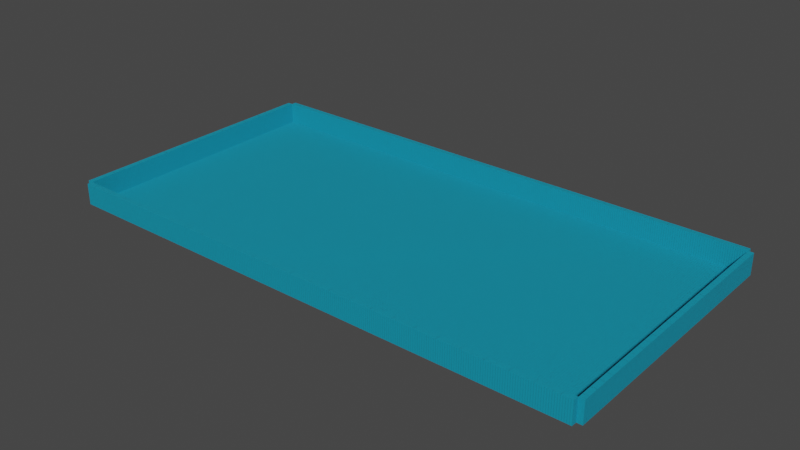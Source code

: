 # Source: 50x25x3_pool_2_.blend  (saved by Blender 3.3.6; exported with 4.5.12 LTS)
import bpy
from mathutils import Matrix  # noqa: F401  (used for matrix-valued properties, if any)

bpy.ops.wm.read_factory_settings(use_empty=True)
scene = bpy.context.scene
scene.name = 'Scene'

# ---- collections
col_collection = bpy.data.collections.new('Collection'); scene.collection.children.link(col_collection)

# ---- materials (node trees are filled in below, after node groups)
mat_tiles_one_color = bpy.data.materials.new('Tiles_one_color')
mat_tiles_one_color.use_transparent_shadow = False
mat_tiles_one_color_hwall = bpy.data.materials.new('Tiles_one_color_hwall')
mat_tiles_one_color_hwall.use_transparent_shadow = False
mat_tiles_one_color_wwall = bpy.data.materials.new('Tiles_one_color_wWall')
mat_tiles_one_color_wwall.use_transparent_shadow = False

# ---- material node trees
mat_tiles_one_color.use_nodes = True; mat_tiles_one_color.node_tree.nodes.clear()
_N = mat_tiles_one_color.node_tree.nodes; _L = mat_tiles_one_color.node_tree.links
n0 = _N.new('ShaderNodeOutputMaterial'); n0.name = 'Material Output'; n0.location = (300, 300)
n1 = _N.new('ShaderNodeBump'); n1.name = 'Bump'; n1.location = (-343, -15)
n1.inputs[1].default_value = 1.0
n1.inputs[2].default_value = 1.0
n2 = _N.new('ShaderNodeBsdfPrincipled'); n2.name = 'Principled BSDF'; n2.location = (-50, 339)
n2.distribution = 'GGX'
n2.subsurface_method = 'RANDOM_WALK_SKIN'
n2.inputs[2].default_value = 0.75
n2.inputs[3].default_value = 1.45
n2.inputs[27].default_value = (0.0, 0.0, 0.0, 1.0)
n2.inputs[28].default_value = 1.0
n3 = _N.new('ShaderNodeValToRGB'); n3.name = 'ColorRamp'; n3.location = (-676, -3)
while len(n3.color_ramp.elements) > 1: n3.color_ramp.elements.remove(n3.color_ramp.elements[-1])
n3.color_ramp.elements[0].position = 0.03182; n3.color_ramp.elements[0].color = (0.0, 0.0, 0.0, 1.0)
_e = n3.color_ramp.elements.new(0.2591); _e.color = (1.0, 1.0, 1.0, 1.0)
n4 = _N.new('ShaderNodeTexBrick'); n4.name = 'Brick Texture'; n4.location = (-887, 203)
n4.offset = 1.0
n4.inputs[1].default_value = (0.0, 0.3005, 0.4508, 1.0)
n4.inputs[2].default_value = (0.0, 0.3005, 0.4508, 1.0)
n4.inputs[4].default_value = 500.0
n4.inputs[5].default_value = 0.03
n4.inputs[8].default_value = 2.0
n4.inputs[9].default_value = 2.3
n5 = _N.new('ShaderNodeTexCoord'); n5.name = 'Texture Coordinate'; n5.location = (-1160, 152)
_L.new(n4.outputs[0], n3.inputs[0])
_L.new(n3.outputs[0], n1.inputs[3])
_L.new(n2.outputs[0], n0.inputs[0])
_L.new(n1.outputs[0], n2.inputs[5])
_L.new(n4.outputs[0], n2.inputs[0])
_L.new(n5.outputs[2], n4.inputs[0])
n0.is_active_output = True
mat_tiles_one_color_hwall.use_nodes = True; mat_tiles_one_color_hwall.node_tree.nodes.clear()
_N = mat_tiles_one_color_hwall.node_tree.nodes; _L = mat_tiles_one_color_hwall.node_tree.links
n0 = _N.new('ShaderNodeOutputMaterial'); n0.name = 'Material Output'; n0.location = (300, 300)
n1 = _N.new('ShaderNodeBump'); n1.name = 'Bump'; n1.location = (-343, -15)
n1.inputs[1].default_value = 1.0
n1.inputs[2].default_value = 1.0
n2 = _N.new('ShaderNodeBsdfPrincipled'); n2.name = 'Principled BSDF'; n2.location = (-50, 339)
n2.distribution = 'GGX'
n2.subsurface_method = 'RANDOM_WALK_SKIN'
n2.inputs[2].default_value = 0.75
n2.inputs[3].default_value = 1.45
n2.inputs[27].default_value = (0.0, 0.0, 0.0, 1.0)
n2.inputs[28].default_value = 1.0
n3 = _N.new('ShaderNodeValToRGB'); n3.name = 'ColorRamp'; n3.location = (-676, -3)
while len(n3.color_ramp.elements) > 1: n3.color_ramp.elements.remove(n3.color_ramp.elements[-1])
n3.color_ramp.elements[0].position = 0.03182; n3.color_ramp.elements[0].color = (0.0, 0.0, 0.0, 1.0)
_e = n3.color_ramp.elements.new(0.2591); _e.color = (1.0, 1.0, 1.0, 1.0)
n4 = _N.new('ShaderNodeTexCoord'); n4.name = 'Texture Coordinate'; n4.location = (-1160, 152)
n5 = _N.new('ShaderNodeTexBrick'); n5.name = 'Brick Texture'; n5.location = (-887, 203)
n5.squash_frequency = 1
n5.offset = 1.0
n5.inputs[1].default_value = (0.0, 0.3005, 0.4508, 1.0)
n5.inputs[2].default_value = (0.0, 0.3005, 0.4508, 1.0)
n5.inputs[4].default_value = 100.0
n5.inputs[5].default_value = 0.002
n5.inputs[8].default_value = 1.0
n5.inputs[9].default_value = 0.1
_L.new(n5.outputs[0], n3.inputs[0])
_L.new(n3.outputs[0], n1.inputs[3])
_L.new(n2.outputs[0], n0.inputs[0])
_L.new(n1.outputs[0], n2.inputs[5])
_L.new(n5.outputs[0], n2.inputs[0])
_L.new(n4.outputs[2], n5.inputs[0])
n0.is_active_output = True
mat_tiles_one_color_wwall.use_nodes = True; mat_tiles_one_color_wwall.node_tree.nodes.clear()
_N = mat_tiles_one_color_wwall.node_tree.nodes; _L = mat_tiles_one_color_wwall.node_tree.links
n0 = _N.new('ShaderNodeOutputMaterial'); n0.name = 'Material Output'; n0.location = (300, 300)
n1 = _N.new('ShaderNodeBump'); n1.name = 'Bump'; n1.location = (-343, -15)
n1.inputs[1].default_value = 1.0
n1.inputs[2].default_value = 1.0
n2 = _N.new('ShaderNodeBsdfPrincipled'); n2.name = 'Principled BSDF'; n2.location = (-50, 339)
n2.distribution = 'GGX'
n2.subsurface_method = 'RANDOM_WALK_SKIN'
n2.inputs[2].default_value = 0.75
n2.inputs[3].default_value = 1.45
n2.inputs[27].default_value = (0.0, 0.0, 0.0, 1.0)
n2.inputs[28].default_value = 1.0
n3 = _N.new('ShaderNodeValToRGB'); n3.name = 'ColorRamp'; n3.location = (-676, -3)
while len(n3.color_ramp.elements) > 1: n3.color_ramp.elements.remove(n3.color_ramp.elements[-1])
n3.color_ramp.elements[0].position = 0.03182; n3.color_ramp.elements[0].color = (0.0, 0.0, 0.0, 1.0)
_e = n3.color_ramp.elements.new(0.2591); _e.color = (1.0, 1.0, 1.0, 1.0)
n4 = _N.new('ShaderNodeTexCoord'); n4.name = 'Texture Coordinate'; n4.location = (-1160, 152)
n5 = _N.new('ShaderNodeTexBrick'); n5.name = 'Brick Texture'; n5.location = (-887, 203)
n5.squash_frequency = 1
n5.offset = 1.0
n5.inputs[1].default_value = (0.0, 0.3005, 0.4508, 1.0)
n5.inputs[2].default_value = (0.0, 0.3005, 0.4508, 1.0)
n5.inputs[4].default_value = 100.0
n5.inputs[5].default_value = 0.003
n5.inputs[8].default_value = 1.0
n5.inputs[9].default_value = 0.2
_L.new(n5.outputs[0], n3.inputs[0])
_L.new(n3.outputs[0], n1.inputs[3])
_L.new(n2.outputs[0], n0.inputs[0])
_L.new(n1.outputs[0], n2.inputs[5])
_L.new(n5.outputs[0], n2.inputs[0])
_L.new(n4.outputs[2], n5.inputs[0])
n0.is_active_output = True

# ---- world
world_world = bpy.data.worlds.new('World'); scene.world = world_world
world_world.use_nodes = True; world_world.node_tree.nodes.clear()
_N = world_world.node_tree.nodes; _L = world_world.node_tree.links
n0 = _N.new('ShaderNodeOutputWorld'); n0.name = 'World Output'; n0.location = (300, 300)
n1 = _N.new('ShaderNodeBackground'); n1.name = 'Background'; n1.location = (10, 300)
n1.inputs[0].default_value = (0.05088, 0.05088, 0.05088, 1.0)
_L.new(n1.outputs[0], n0.inputs[0])
n0.is_active_output = True
world_world.color = (0.05088, 0.05088, 0.05088)
world_world.use_sun_shadow = False
world_world.sun_shadow_jitter_overblur = 0.0

# ---- meshes
me_plane = bpy.data.meshes.new('Plane')
me_plane.from_pydata([(-25.0, -12.5, 0.0), (25.0, -12.5, 0.0), (-25.0, 12.5, 0.0), (25.0, 12.5, 0.0)], [], [(0, 1, 3, 2)])
_uv = me_plane.uv_layers.new(name='UVMap')
_uv.uv.foreach_set('vector', [0.0, 0.0, 1.0, 0.0, 1.0, 1.0, 0.0, 1.0])
me_plane.materials.append(mat_tiles_one_color)
me_plane.update()
me_cube_001 = bpy.data.meshes.new('Cube.001')
me_cube_001.from_pydata([(-25.0, -0.25, -1.0), (-25.0, -0.25, 1.0), (-25.0, 0.25, -1.0), (-25.0, 0.25, 1.0), (25.0, -0.25, -1.0), (25.0, -0.25, 1.0), (25.0, 0.25, -1.0), (25.0, 0.25, 1.0)], [], [(0, 1, 3, 2), (2, 3, 7, 6), (6, 7, 5, 4), (4, 5, 1, 0), (2, 6, 4, 0), (7, 3, 1, 5)])
_uv = me_cube_001.uv_layers.new(name='UVMap')
_uv.uv.foreach_set('vector', [0.375, 0.0, 0.625, 0.0, 0.625, 0.25, 0.375, 0.25, 0.375, 0.25, 0.625, 0.25, 0.625, 0.5, 0.375, 0.5, 0.375, 0.5, 0.625, 0.5, 0.625, 0.75, 0.375, 0.75, 0.375, 0.75, 0.625, 0.75, 0.625, 1.0, 0.375, 1.0, 0.125, 0.5, 0.375, 0.5, 0.375, 0.75, 0.125, 0.75, 0.625, 0.5, 0.875, 0.5, 0.875, 0.75, 0.625, 0.75])
me_cube_001.materials.append(mat_tiles_one_color_hwall)
me_cube_001.update()
me_cube_002 = bpy.data.meshes.new('Cube.002')
me_cube_002.from_pydata([(-25.0, -0.25, -1.0), (-25.0, -0.25, 1.0), (-25.0, 0.25, -1.0), (-25.0, 0.25, 1.0), (25.0, -0.25, -1.0), (25.0, -0.25, 1.0), (25.0, 0.25, -1.0), (25.0, 0.25, 1.0)], [], [(0, 1, 3, 2), (2, 3, 7, 6), (6, 7, 5, 4), (4, 5, 1, 0), (2, 6, 4, 0), (7, 3, 1, 5)])
_uv = me_cube_002.uv_layers.new(name='UVMap')
_uv.uv.foreach_set('vector', [0.375, 0.0, 0.625, 0.0, 0.625, 0.25, 0.375, 0.25, 0.375, 0.25, 0.625, 0.25, 0.625, 0.5, 0.375, 0.5, 0.375, 0.5, 0.625, 0.5, 0.625, 0.75, 0.375, 0.75, 0.375, 0.75, 0.625, 0.75, 0.625, 1.0, 0.375, 1.0, 0.125, 0.5, 0.375, 0.5, 0.375, 0.75, 0.125, 0.75, 0.625, 0.5, 0.875, 0.5, 0.875, 0.75, 0.625, 0.75])
me_cube_002.materials.append(mat_tiles_one_color_hwall)
me_cube_002.update()
me_cube_003 = bpy.data.meshes.new('Cube.003')
me_cube_003.from_pydata([(-12.51, -0.25, -1.0), (-12.51, -0.25, 1.0), (-12.51, 0.25, -1.0), (-12.51, 0.25, 1.0), (12.51, -0.25, -1.0), (12.51, -0.25, 1.0), (12.51, 0.25, -1.0), (12.51, 0.25, 1.0)], [], [(0, 1, 3, 2), (2, 3, 7, 6), (6, 7, 5, 4), (4, 5, 1, 0), (2, 6, 4, 0), (7, 3, 1, 5)])
_uv = me_cube_003.uv_layers.new(name='UVMap')
_uv.uv.foreach_set('vector', [0.375, 0.0, 0.625, 0.0, 0.625, 0.25, 0.375, 0.25, 0.375, 0.25, 0.625, 0.25, 0.625, 0.5, 0.375, 0.5, 0.375, 0.5, 0.625, 0.5, 0.625, 0.75, 0.375, 0.75, 0.375, 0.75, 0.625, 0.75, 0.625, 1.0, 0.375, 1.0, 0.125, 0.5, 0.375, 0.5, 0.375, 0.75, 0.125, 0.75, 0.625, 0.5, 0.875, 0.5, 0.875, 0.75, 0.625, 0.75])
me_cube_003.materials.append(mat_tiles_one_color_wwall)
me_cube_003.update()
me_cube_004 = bpy.data.meshes.new('Cube.004')
me_cube_004.from_pydata([(-12.51, -0.25, -1.0), (-12.51, -0.25, 1.0), (-12.51, 0.25, -1.0), (-12.51, 0.25, 1.0), (12.51, -0.25, -1.0), (12.51, -0.25, 1.0), (12.51, 0.25, -1.0), (12.51, 0.25, 1.0)], [], [(0, 1, 3, 2), (2, 3, 7, 6), (6, 7, 5, 4), (4, 5, 1, 0), (2, 6, 4, 0), (7, 3, 1, 5)])
_uv = me_cube_004.uv_layers.new(name='UVMap')
_uv.uv.foreach_set('vector', [0.375, 0.0, 0.625, 0.0, 0.625, 0.25, 0.375, 0.25, 0.375, 0.25, 0.625, 0.25, 0.625, 0.5, 0.375, 0.5, 0.375, 0.5, 0.625, 0.5, 0.625, 0.75, 0.375, 0.75, 0.375, 0.75, 0.625, 0.75, 0.625, 1.0, 0.375, 1.0, 0.125, 0.5, 0.375, 0.5, 0.375, 0.75, 0.125, 0.75, 0.625, 0.5, 0.875, 0.5, 0.875, 0.75, 0.625, 0.75])
me_cube_004.materials.append(mat_tiles_one_color_wwall)
me_cube_004.update()

# ---- objects
ob_bottom = bpy.data.objects.new('Bottom', me_plane)
ob_cube = bpy.data.objects.new('Cube', me_cube_001)
ob_cube_001 = bpy.data.objects.new('Cube.001', me_cube_002)
ob_cube_002 = bpy.data.objects.new('Cube.002', me_cube_003)
ob_cube_003 = bpy.data.objects.new('Cube.003', me_cube_004)

# ---- transforms, parenting, visibility, modifiers, constraints
ob_bottom.location = (0.0, 0.0, -1.0)
ob_cube.location = (0.0, 12.75, 0.0)
ob_cube_001.location = (0.0, -12.75, 0.0)
ob_cube_002.location = (25.25, 0.0, 0.0)
ob_cube_002.rotation_euler = (0.0, 0.0, 1.571)
ob_cube_003.location = (-25.25, 0.0, 0.0)
ob_cube_003.rotation_euler = (0.0, 0.0, 1.571)

# ---- collection membership
col_collection.objects.link(ob_bottom)
col_collection.objects.link(ob_cube)
col_collection.objects.link(ob_cube_001)
col_collection.objects.link(ob_cube_002)
col_collection.objects.link(ob_cube_003)

# ---- scene / render settings (as saved in the file)
scene.frame_start = 1; scene.frame_end = 250; scene.frame_set(1)
scene.render.engine = 'BLENDER_EEVEE_NEXT'
scene.cycles.sampling_pattern = 'TABULATED_SOBOL'
scene.cycles.use_light_tree = False
scene.view_settings.view_transform = 'Filmic'
bpy.context.view_layer.update()

# ---- added for rendering (the .blend has no active camera and no usable light): camera, sun
cam_auto = bpy.data.cameras.new('AutoCamera')
cam_auto.lens = 50.0
cam_auto.sensor_width = 36.0
cam_auto.clip_end = 1000.0
ob_auto_camera = bpy.data.objects.new('AutoCamera', cam_auto)
scene.collection.objects.link(ob_auto_camera)
ob_auto_camera.location = (52.9969, -63.5963, 42.3975)
ob_auto_camera.rotation_euler = (1.09748, -7.21219e-08, 0.694738)
scene.camera = ob_auto_camera
light_auto_sun = bpy.data.lights.new('AutoSun', 'SUN')
light_auto_sun.energy = 3.0
light_auto_sun.angle = 0.0523599
ob_auto_sun = bpy.data.objects.new('AutoSun', light_auto_sun)
scene.collection.objects.link(ob_auto_sun)
ob_auto_sun.rotation_euler = (0.872665, 0.174533, 0.523599)
bpy.context.view_layer.update()
